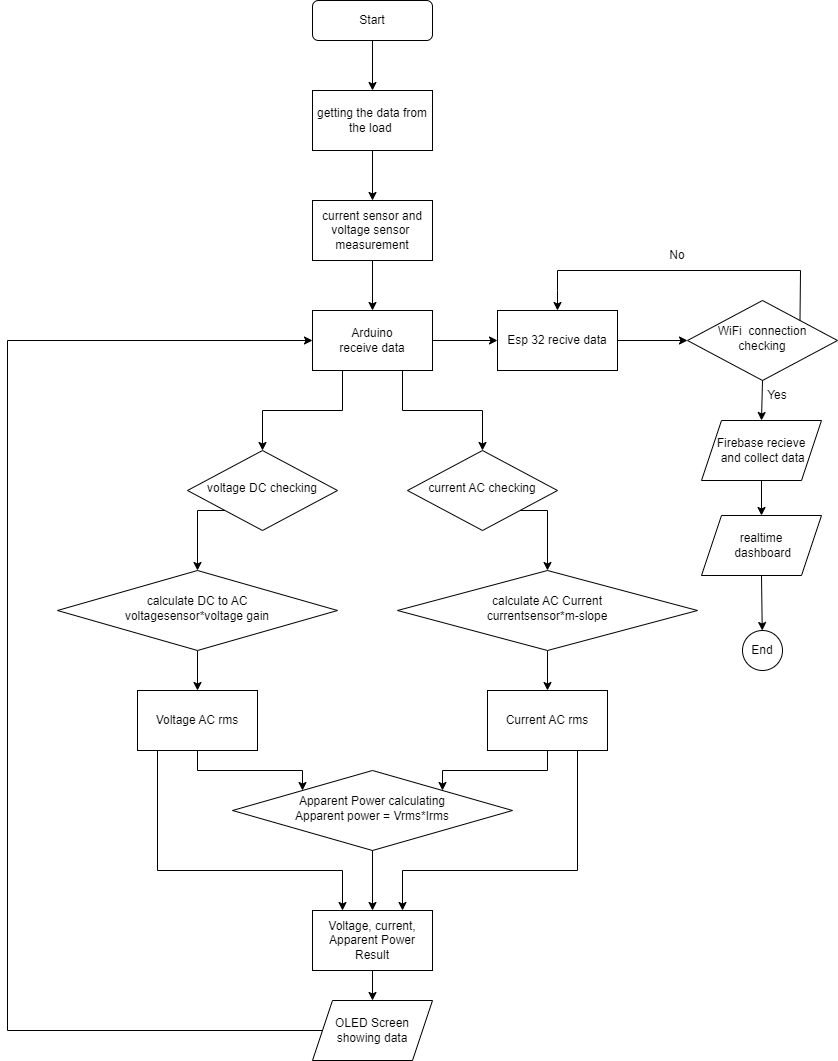

The diagram above was exported from draw.io. Its source (the exported page's mxGraphModel, read from the mxfile embedded in the PNG):
<mxGraphModel dx="1863" dy="501" grid="1" gridSize="10" guides="1" tooltips="1" connect="1" arrows="1" fold="1" page="1" pageScale="1" pageWidth="827" pageHeight="1169" math="0" shadow="0">
  <root>
    <mxCell id="WIyWlLk6GJQsqaUBKTNV-0" />
    <mxCell id="WIyWlLk6GJQsqaUBKTNV-1" parent="WIyWlLk6GJQsqaUBKTNV-0" />
    <mxCell id="WIyWlLk6GJQsqaUBKTNV-3" value="Start" style="rounded=1;whiteSpace=wrap;html=1;fontSize=12;glass=0;strokeWidth=1;shadow=0;" parent="WIyWlLk6GJQsqaUBKTNV-1" vertex="1">
      <mxGeometry x="35" y="80" width="120" height="40" as="geometry" />
    </mxCell>
    <mxCell id="WIyWlLk6GJQsqaUBKTNV-6" value="WiFi&amp;nbsp; connection&lt;br&gt;checking" style="rhombus;whiteSpace=wrap;html=1;shadow=0;fontFamily=Helvetica;fontSize=12;align=center;strokeWidth=1;spacing=6;spacingTop=-4;" parent="WIyWlLk6GJQsqaUBKTNV-1" vertex="1">
      <mxGeometry x="410" y="380" width="150" height="80" as="geometry" />
    </mxCell>
    <mxCell id="WIyWlLk6GJQsqaUBKTNV-10" value="voltage DC checking" style="rhombus;whiteSpace=wrap;html=1;shadow=0;fontFamily=Helvetica;fontSize=12;align=center;strokeWidth=1;spacing=6;spacingTop=-4;" parent="WIyWlLk6GJQsqaUBKTNV-1" vertex="1">
      <mxGeometry x="-90" y="530" width="150" height="80" as="geometry" />
    </mxCell>
    <mxCell id="hEIKf3pSBpLqWH46-ctN-0" value="getting the data from the load&amp;nbsp;" style="rounded=0;whiteSpace=wrap;html=1;" parent="WIyWlLk6GJQsqaUBKTNV-1" vertex="1">
      <mxGeometry x="35" y="170" width="120" height="60" as="geometry" />
    </mxCell>
    <mxCell id="hEIKf3pSBpLqWH46-ctN-1" value="current sensor and&lt;br&gt;voltage sensor&amp;nbsp;&lt;br&gt;measurement" style="rounded=0;whiteSpace=wrap;html=1;" parent="WIyWlLk6GJQsqaUBKTNV-1" vertex="1">
      <mxGeometry x="35" y="280" width="120" height="60" as="geometry" />
    </mxCell>
    <mxCell id="hEIKf3pSBpLqWH46-ctN-2" value="Arduino &lt;br&gt;receive data" style="rounded=0;whiteSpace=wrap;html=1;" parent="WIyWlLk6GJQsqaUBKTNV-1" vertex="1">
      <mxGeometry x="35" y="390" width="120" height="60" as="geometry" />
    </mxCell>
    <mxCell id="hEIKf3pSBpLqWH46-ctN-4" value="Esp 32 recive data" style="rounded=0;whiteSpace=wrap;html=1;" parent="WIyWlLk6GJQsqaUBKTNV-1" vertex="1">
      <mxGeometry x="220" y="390" width="120" height="60" as="geometry" />
    </mxCell>
    <mxCell id="hEIKf3pSBpLqWH46-ctN-7" value="Firebase recieve&lt;br&gt;&amp;nbsp;and collect data" style="shape=parallelogram;perimeter=parallelogramPerimeter;whiteSpace=wrap;html=1;fixedSize=1;" parent="WIyWlLk6GJQsqaUBKTNV-1" vertex="1">
      <mxGeometry x="424" y="500" width="120" height="60" as="geometry" />
    </mxCell>
    <mxCell id="hEIKf3pSBpLqWH46-ctN-8" value="realtime&lt;br&gt;&amp;nbsp;dashboard" style="shape=parallelogram;perimeter=parallelogramPerimeter;whiteSpace=wrap;html=1;fixedSize=1;" parent="WIyWlLk6GJQsqaUBKTNV-1" vertex="1">
      <mxGeometry x="424" y="595" width="120" height="60" as="geometry" />
    </mxCell>
    <mxCell id="7NyvDG32szDG1AgFnQET-25" style="edgeStyle=orthogonalEdgeStyle;rounded=0;orthogonalLoop=1;jettySize=auto;html=1;exitX=0.5;exitY=1;exitDx=0;exitDy=0;entryX=0.5;entryY=0;entryDx=0;entryDy=0;" edge="1" parent="WIyWlLk6GJQsqaUBKTNV-1" source="hEIKf3pSBpLqWH46-ctN-10" target="7NyvDG32szDG1AgFnQET-23">
      <mxGeometry relative="1" as="geometry" />
    </mxCell>
    <mxCell id="hEIKf3pSBpLqWH46-ctN-10" value="calculate DC to AC&lt;br&gt;voltagesensor*voltage gain" style="rhombus;whiteSpace=wrap;html=1;shadow=0;fontFamily=Helvetica;fontSize=12;align=center;strokeWidth=1;spacing=6;spacingTop=-4;" parent="WIyWlLk6GJQsqaUBKTNV-1" vertex="1">
      <mxGeometry x="-220" y="650" width="280" height="80" as="geometry" />
    </mxCell>
    <mxCell id="hEIKf3pSBpLqWH46-ctN-13" value="current AC checking" style="rhombus;whiteSpace=wrap;html=1;shadow=0;fontFamily=Helvetica;fontSize=12;align=center;strokeWidth=1;spacing=6;spacingTop=-4;" parent="WIyWlLk6GJQsqaUBKTNV-1" vertex="1">
      <mxGeometry x="130" y="530" width="150" height="80" as="geometry" />
    </mxCell>
    <mxCell id="7NyvDG32szDG1AgFnQET-26" style="edgeStyle=orthogonalEdgeStyle;rounded=0;orthogonalLoop=1;jettySize=auto;html=1;exitX=0.5;exitY=1;exitDx=0;exitDy=0;entryX=0.5;entryY=0;entryDx=0;entryDy=0;" edge="1" parent="WIyWlLk6GJQsqaUBKTNV-1" source="hEIKf3pSBpLqWH46-ctN-14" target="7NyvDG32szDG1AgFnQET-24">
      <mxGeometry relative="1" as="geometry" />
    </mxCell>
    <mxCell id="hEIKf3pSBpLqWH46-ctN-14" value="calculate AC Current&lt;br&gt;currentsensor*m-slope" style="rhombus;whiteSpace=wrap;html=1;shadow=0;fontFamily=Helvetica;fontSize=12;align=center;strokeWidth=1;spacing=6;spacingTop=-4;" parent="WIyWlLk6GJQsqaUBKTNV-1" vertex="1">
      <mxGeometry x="120" y="650" width="300" height="80" as="geometry" />
    </mxCell>
    <mxCell id="7NyvDG32szDG1AgFnQET-0" value="" style="endArrow=classic;html=1;rounded=0;exitX=0.5;exitY=1;exitDx=0;exitDy=0;" edge="1" parent="WIyWlLk6GJQsqaUBKTNV-1" source="WIyWlLk6GJQsqaUBKTNV-3" target="hEIKf3pSBpLqWH46-ctN-0">
      <mxGeometry width="50" height="50" relative="1" as="geometry">
        <mxPoint x="160" y="320" as="sourcePoint" />
        <mxPoint x="210" y="270" as="targetPoint" />
      </mxGeometry>
    </mxCell>
    <mxCell id="7NyvDG32szDG1AgFnQET-1" value="" style="endArrow=classic;html=1;rounded=0;exitX=0.5;exitY=1;exitDx=0;exitDy=0;entryX=0.5;entryY=0;entryDx=0;entryDy=0;" edge="1" parent="WIyWlLk6GJQsqaUBKTNV-1" source="hEIKf3pSBpLqWH46-ctN-0" target="hEIKf3pSBpLqWH46-ctN-1">
      <mxGeometry width="50" height="50" relative="1" as="geometry">
        <mxPoint x="95" y="250" as="sourcePoint" />
        <mxPoint x="100" y="260" as="targetPoint" />
      </mxGeometry>
    </mxCell>
    <mxCell id="7NyvDG32szDG1AgFnQET-2" value="" style="endArrow=classic;html=1;rounded=0;exitX=0.5;exitY=1;exitDx=0;exitDy=0;entryX=0.5;entryY=0;entryDx=0;entryDy=0;" edge="1" parent="WIyWlLk6GJQsqaUBKTNV-1" source="hEIKf3pSBpLqWH46-ctN-1" target="hEIKf3pSBpLqWH46-ctN-2">
      <mxGeometry width="50" height="50" relative="1" as="geometry">
        <mxPoint x="160" y="320" as="sourcePoint" />
        <mxPoint x="210" y="270" as="targetPoint" />
      </mxGeometry>
    </mxCell>
    <mxCell id="7NyvDG32szDG1AgFnQET-4" value="" style="endArrow=classic;html=1;rounded=0;exitX=1;exitY=0;exitDx=0;exitDy=0;entryX=0.5;entryY=0;entryDx=0;entryDy=0;" edge="1" parent="WIyWlLk6GJQsqaUBKTNV-1" source="WIyWlLk6GJQsqaUBKTNV-6" target="hEIKf3pSBpLqWH46-ctN-4">
      <mxGeometry width="50" height="50" relative="1" as="geometry">
        <mxPoint x="170" y="620" as="sourcePoint" />
        <mxPoint x="310" y="390" as="targetPoint" />
        <Array as="points">
          <mxPoint x="523" y="350" />
          <mxPoint x="280" y="350" />
          <mxPoint x="280" y="370" />
        </Array>
      </mxGeometry>
    </mxCell>
    <mxCell id="7NyvDG32szDG1AgFnQET-5" value="" style="endArrow=classic;html=1;rounded=0;exitX=1;exitY=0.5;exitDx=0;exitDy=0;entryX=0;entryY=0.5;entryDx=0;entryDy=0;" edge="1" parent="WIyWlLk6GJQsqaUBKTNV-1" source="hEIKf3pSBpLqWH46-ctN-2" target="hEIKf3pSBpLqWH46-ctN-4">
      <mxGeometry width="50" height="50" relative="1" as="geometry">
        <mxPoint x="160" y="580" as="sourcePoint" />
        <mxPoint x="210" y="530" as="targetPoint" />
      </mxGeometry>
    </mxCell>
    <mxCell id="7NyvDG32szDG1AgFnQET-6" value="" style="endArrow=classic;html=1;rounded=0;exitX=0.25;exitY=1;exitDx=0;exitDy=0;entryX=0.5;entryY=0;entryDx=0;entryDy=0;" edge="1" parent="WIyWlLk6GJQsqaUBKTNV-1" source="hEIKf3pSBpLqWH46-ctN-2" target="WIyWlLk6GJQsqaUBKTNV-10">
      <mxGeometry width="50" height="50" relative="1" as="geometry">
        <mxPoint x="160" y="580" as="sourcePoint" />
        <mxPoint x="210" y="530" as="targetPoint" />
        <Array as="points">
          <mxPoint x="65" y="490" />
          <mxPoint x="-15" y="490" />
        </Array>
      </mxGeometry>
    </mxCell>
    <mxCell id="7NyvDG32szDG1AgFnQET-7" value="" style="endArrow=classic;html=1;rounded=0;exitX=0.75;exitY=1;exitDx=0;exitDy=0;entryX=0.5;entryY=0;entryDx=0;entryDy=0;" edge="1" parent="WIyWlLk6GJQsqaUBKTNV-1" source="hEIKf3pSBpLqWH46-ctN-2" target="hEIKf3pSBpLqWH46-ctN-13">
      <mxGeometry width="50" height="50" relative="1" as="geometry">
        <mxPoint x="160" y="580" as="sourcePoint" />
        <mxPoint x="210" y="530" as="targetPoint" />
        <Array as="points">
          <mxPoint x="125" y="490" />
          <mxPoint x="205" y="490" />
        </Array>
      </mxGeometry>
    </mxCell>
    <mxCell id="7NyvDG32szDG1AgFnQET-8" value="" style="endArrow=classic;html=1;rounded=0;exitX=0;exitY=1;exitDx=0;exitDy=0;entryX=0.5;entryY=0;entryDx=0;entryDy=0;" edge="1" parent="WIyWlLk6GJQsqaUBKTNV-1" source="WIyWlLk6GJQsqaUBKTNV-10" target="hEIKf3pSBpLqWH46-ctN-10">
      <mxGeometry width="50" height="50" relative="1" as="geometry">
        <mxPoint x="160" y="580" as="sourcePoint" />
        <mxPoint x="210" y="530" as="targetPoint" />
        <Array as="points">
          <mxPoint x="-80" y="590" />
        </Array>
      </mxGeometry>
    </mxCell>
    <mxCell id="7NyvDG32szDG1AgFnQET-9" value="" style="endArrow=classic;html=1;rounded=0;exitX=1;exitY=1;exitDx=0;exitDy=0;entryX=0.5;entryY=0;entryDx=0;entryDy=0;" edge="1" parent="WIyWlLk6GJQsqaUBKTNV-1" source="hEIKf3pSBpLqWH46-ctN-13" target="hEIKf3pSBpLqWH46-ctN-14">
      <mxGeometry width="50" height="50" relative="1" as="geometry">
        <mxPoint x="160" y="580" as="sourcePoint" />
        <mxPoint x="210" y="530" as="targetPoint" />
        <Array as="points">
          <mxPoint x="270" y="590" />
        </Array>
      </mxGeometry>
    </mxCell>
    <mxCell id="7NyvDG32szDG1AgFnQET-12" value="" style="endArrow=classic;html=1;rounded=0;exitX=1;exitY=0.5;exitDx=0;exitDy=0;entryX=0;entryY=0.5;entryDx=0;entryDy=0;" edge="1" parent="WIyWlLk6GJQsqaUBKTNV-1" target="WIyWlLk6GJQsqaUBKTNV-6">
      <mxGeometry width="50" height="50" relative="1" as="geometry">
        <mxPoint x="340" y="420" as="sourcePoint" />
        <mxPoint x="220" y="620" as="targetPoint" />
      </mxGeometry>
    </mxCell>
    <mxCell id="7NyvDG32szDG1AgFnQET-13" value="" style="endArrow=classic;html=1;rounded=0;exitX=0.5;exitY=1;exitDx=0;exitDy=0;entryX=0.5;entryY=0;entryDx=0;entryDy=0;" edge="1" parent="WIyWlLk6GJQsqaUBKTNV-1" source="WIyWlLk6GJQsqaUBKTNV-6" target="hEIKf3pSBpLqWH46-ctN-7">
      <mxGeometry width="50" height="50" relative="1" as="geometry">
        <mxPoint x="500" y="400" as="sourcePoint" />
        <mxPoint x="550" y="350" as="targetPoint" />
      </mxGeometry>
    </mxCell>
    <mxCell id="7NyvDG32szDG1AgFnQET-16" style="edgeStyle=orthogonalEdgeStyle;rounded=0;orthogonalLoop=1;jettySize=auto;html=1;exitX=0.5;exitY=1;exitDx=0;exitDy=0;entryX=0.5;entryY=0;entryDx=0;entryDy=0;" edge="1" parent="WIyWlLk6GJQsqaUBKTNV-1" source="hEIKf3pSBpLqWH46-ctN-7" target="hEIKf3pSBpLqWH46-ctN-8">
      <mxGeometry relative="1" as="geometry">
        <mxPoint x="590" y="660" as="sourcePoint" />
      </mxGeometry>
    </mxCell>
    <mxCell id="7NyvDG32szDG1AgFnQET-19" value="No" style="text;html=1;strokeColor=none;fillColor=none;align=center;verticalAlign=middle;whiteSpace=wrap;rounded=0;" vertex="1" parent="WIyWlLk6GJQsqaUBKTNV-1">
      <mxGeometry x="370" y="320" width="60" height="30" as="geometry" />
    </mxCell>
    <mxCell id="7NyvDG32szDG1AgFnQET-21" value="Yes" style="text;html=1;strokeColor=none;fillColor=none;align=center;verticalAlign=middle;whiteSpace=wrap;rounded=0;" vertex="1" parent="WIyWlLk6GJQsqaUBKTNV-1">
      <mxGeometry x="470" y="460" width="60" height="30" as="geometry" />
    </mxCell>
    <mxCell id="7NyvDG32szDG1AgFnQET-32" style="edgeStyle=orthogonalEdgeStyle;rounded=0;orthogonalLoop=1;jettySize=auto;html=1;exitX=0.5;exitY=1;exitDx=0;exitDy=0;entryX=0.5;entryY=0;entryDx=0;entryDy=0;" edge="1" parent="WIyWlLk6GJQsqaUBKTNV-1" source="7NyvDG32szDG1AgFnQET-22" target="7NyvDG32szDG1AgFnQET-36">
      <mxGeometry relative="1" as="geometry">
        <mxPoint x="95" y="990" as="targetPoint" />
      </mxGeometry>
    </mxCell>
    <mxCell id="7NyvDG32szDG1AgFnQET-22" value="Apparent Power calculating&lt;br&gt;Apparent power = Vrms*Irms" style="rhombus;whiteSpace=wrap;html=1;shadow=0;fontFamily=Helvetica;fontSize=12;align=center;strokeWidth=1;spacing=6;spacingTop=-4;" vertex="1" parent="WIyWlLk6GJQsqaUBKTNV-1">
      <mxGeometry x="-45" y="850" width="280" height="80" as="geometry" />
    </mxCell>
    <mxCell id="7NyvDG32szDG1AgFnQET-31" style="edgeStyle=orthogonalEdgeStyle;rounded=0;orthogonalLoop=1;jettySize=auto;html=1;exitX=0.5;exitY=1;exitDx=0;exitDy=0;entryX=0;entryY=0;entryDx=0;entryDy=0;" edge="1" parent="WIyWlLk6GJQsqaUBKTNV-1" source="7NyvDG32szDG1AgFnQET-23" target="7NyvDG32szDG1AgFnQET-22">
      <mxGeometry relative="1" as="geometry">
        <Array as="points">
          <mxPoint x="-80" y="850" />
          <mxPoint x="25" y="850" />
        </Array>
      </mxGeometry>
    </mxCell>
    <mxCell id="7NyvDG32szDG1AgFnQET-33" style="edgeStyle=orthogonalEdgeStyle;rounded=0;orthogonalLoop=1;jettySize=auto;html=1;exitX=0.25;exitY=1;exitDx=0;exitDy=0;entryX=0.25;entryY=0;entryDx=0;entryDy=0;" edge="1" parent="WIyWlLk6GJQsqaUBKTNV-1" source="7NyvDG32szDG1AgFnQET-23" target="7NyvDG32szDG1AgFnQET-36">
      <mxGeometry relative="1" as="geometry">
        <mxPoint x="65" y="990" as="targetPoint" />
        <Array as="points">
          <mxPoint x="-120" y="830" />
          <mxPoint x="-120" y="950" />
          <mxPoint x="65" y="950" />
        </Array>
      </mxGeometry>
    </mxCell>
    <mxCell id="7NyvDG32szDG1AgFnQET-23" value="Voltage AC rms" style="rounded=0;whiteSpace=wrap;html=1;" vertex="1" parent="WIyWlLk6GJQsqaUBKTNV-1">
      <mxGeometry x="-140" y="770" width="120" height="60" as="geometry" />
    </mxCell>
    <mxCell id="7NyvDG32szDG1AgFnQET-30" style="edgeStyle=orthogonalEdgeStyle;rounded=0;orthogonalLoop=1;jettySize=auto;html=1;exitX=0.5;exitY=1;exitDx=0;exitDy=0;entryX=1;entryY=0;entryDx=0;entryDy=0;" edge="1" parent="WIyWlLk6GJQsqaUBKTNV-1" source="7NyvDG32szDG1AgFnQET-24" target="7NyvDG32szDG1AgFnQET-22">
      <mxGeometry relative="1" as="geometry">
        <Array as="points">
          <mxPoint x="270" y="850" />
          <mxPoint x="165" y="850" />
        </Array>
      </mxGeometry>
    </mxCell>
    <mxCell id="7NyvDG32szDG1AgFnQET-34" style="edgeStyle=orthogonalEdgeStyle;rounded=0;orthogonalLoop=1;jettySize=auto;html=1;exitX=0.75;exitY=1;exitDx=0;exitDy=0;entryX=0.75;entryY=0;entryDx=0;entryDy=0;" edge="1" parent="WIyWlLk6GJQsqaUBKTNV-1" source="7NyvDG32szDG1AgFnQET-24" target="7NyvDG32szDG1AgFnQET-36">
      <mxGeometry relative="1" as="geometry">
        <mxPoint x="125" y="990" as="targetPoint" />
        <Array as="points">
          <mxPoint x="300" y="950" />
          <mxPoint x="125" y="950" />
        </Array>
      </mxGeometry>
    </mxCell>
    <mxCell id="7NyvDG32szDG1AgFnQET-24" value="Current AC rms" style="rounded=0;whiteSpace=wrap;html=1;" vertex="1" parent="WIyWlLk6GJQsqaUBKTNV-1">
      <mxGeometry x="210" y="770" width="120" height="60" as="geometry" />
    </mxCell>
    <mxCell id="7NyvDG32szDG1AgFnQET-39" style="edgeStyle=orthogonalEdgeStyle;rounded=0;orthogonalLoop=1;jettySize=auto;html=1;exitX=0.5;exitY=1;exitDx=0;exitDy=0;entryX=0.5;entryY=0;entryDx=0;entryDy=0;" edge="1" parent="WIyWlLk6GJQsqaUBKTNV-1" source="7NyvDG32szDG1AgFnQET-36" target="7NyvDG32szDG1AgFnQET-37">
      <mxGeometry relative="1" as="geometry" />
    </mxCell>
    <mxCell id="7NyvDG32szDG1AgFnQET-36" value="Voltage, current, Apparent Power Result" style="rounded=0;whiteSpace=wrap;html=1;" vertex="1" parent="WIyWlLk6GJQsqaUBKTNV-1">
      <mxGeometry x="35" y="990" width="120" height="60" as="geometry" />
    </mxCell>
    <mxCell id="7NyvDG32szDG1AgFnQET-42" style="edgeStyle=orthogonalEdgeStyle;rounded=0;orthogonalLoop=1;jettySize=auto;html=1;exitX=0;exitY=0.5;exitDx=0;exitDy=0;entryX=0;entryY=0.5;entryDx=0;entryDy=0;" edge="1" parent="WIyWlLk6GJQsqaUBKTNV-1" source="7NyvDG32szDG1AgFnQET-37" target="hEIKf3pSBpLqWH46-ctN-2">
      <mxGeometry relative="1" as="geometry">
        <Array as="points">
          <mxPoint x="-270" y="1110" />
          <mxPoint x="-270" y="420" />
        </Array>
      </mxGeometry>
    </mxCell>
    <mxCell id="7NyvDG32szDG1AgFnQET-37" value="OLED Screen showing data" style="shape=parallelogram;perimeter=parallelogramPerimeter;whiteSpace=wrap;html=1;fixedSize=1;" vertex="1" parent="WIyWlLk6GJQsqaUBKTNV-1">
      <mxGeometry x="35" y="1080" width="120" height="60" as="geometry" />
    </mxCell>
    <mxCell id="7NyvDG32szDG1AgFnQET-43" value="End" style="ellipse;whiteSpace=wrap;html=1;aspect=fixed;" vertex="1" parent="WIyWlLk6GJQsqaUBKTNV-1">
      <mxGeometry x="465" y="710" width="40" height="40" as="geometry" />
    </mxCell>
    <mxCell id="7NyvDG32szDG1AgFnQET-44" value="" style="endArrow=classic;html=1;rounded=0;exitX=0.5;exitY=1;exitDx=0;exitDy=0;" edge="1" parent="WIyWlLk6GJQsqaUBKTNV-1" source="hEIKf3pSBpLqWH46-ctN-8" target="7NyvDG32szDG1AgFnQET-43">
      <mxGeometry width="50" height="50" relative="1" as="geometry">
        <mxPoint x="140" y="780" as="sourcePoint" />
        <mxPoint x="190" y="730" as="targetPoint" />
      </mxGeometry>
    </mxCell>
  </root>
</mxGraphModel>